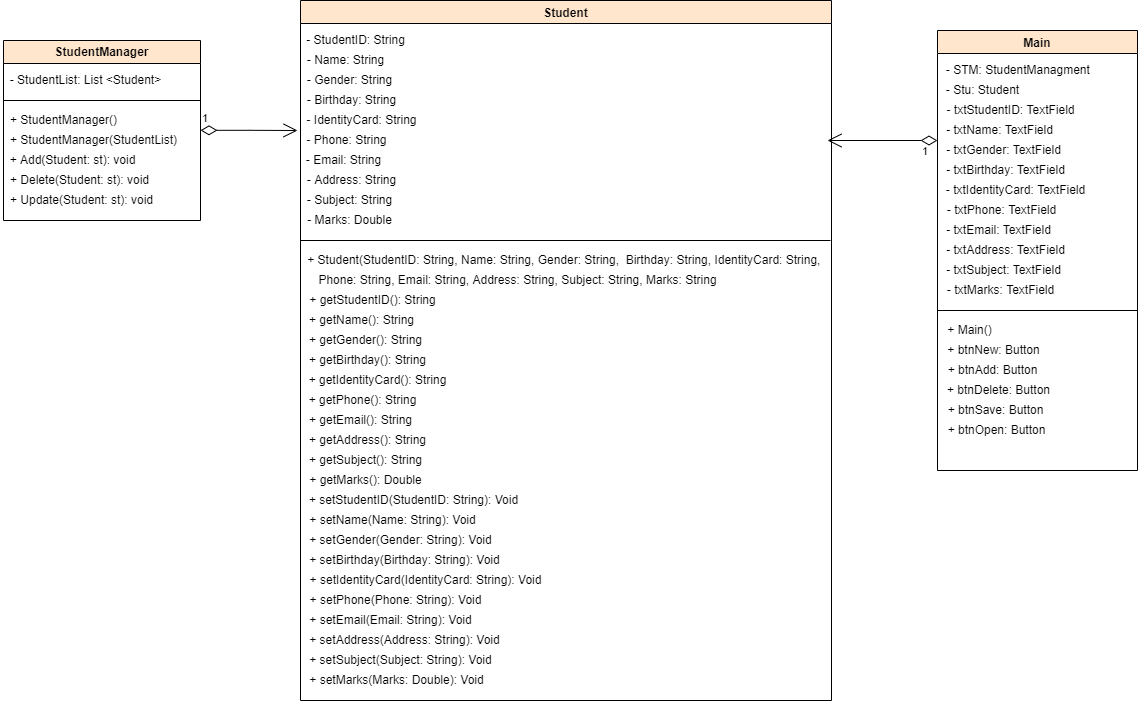

The diagram above was exported from draw.io. Its source (the exported page's mxGraphModel, read from the mxfile embedded in the PNG):
<mxGraphModel dx="2048" dy="644" grid="1" gridSize="10" guides="1" tooltips="1" connect="1" arrows="1" fold="1" page="1" pageScale="1" pageWidth="827" pageHeight="1169" math="0" shadow="0">
  <root>
    <mxCell id="0" />
    <mxCell id="1" parent="0" />
    <mxCell id="ILT099epoW4bwj_imia0-1" value="Student" style="swimlane;fillColor=#ffe6cc;strokeColor=#000000;" vertex="1" parent="1">
      <mxGeometry x="-340" y="170" width="531" height="700" as="geometry" />
    </mxCell>
    <mxCell id="ILT099epoW4bwj_imia0-2" value="- StudentID: String" style="text;html=1;align=center;verticalAlign=middle;resizable=0;points=[];autosize=1;strokeColor=none;fillColor=none;" vertex="1" parent="ILT099epoW4bwj_imia0-1">
      <mxGeometry y="30" width="110" height="20" as="geometry" />
    </mxCell>
    <mxCell id="ILT099epoW4bwj_imia0-11" value="- Name: String" style="text;html=1;align=center;verticalAlign=middle;resizable=0;points=[];autosize=1;strokeColor=none;fillColor=none;" vertex="1" parent="ILT099epoW4bwj_imia0-1">
      <mxGeometry y="50" width="90" height="20" as="geometry" />
    </mxCell>
    <mxCell id="ILT099epoW4bwj_imia0-12" value="- Gender: String" style="text;html=1;align=center;verticalAlign=middle;resizable=0;points=[];autosize=1;strokeColor=none;fillColor=none;" vertex="1" parent="ILT099epoW4bwj_imia0-1">
      <mxGeometry x="-1" y="70" width="100" height="20" as="geometry" />
    </mxCell>
    <mxCell id="ILT099epoW4bwj_imia0-13" value="- Birthday: String" style="text;html=1;align=center;verticalAlign=middle;resizable=0;points=[];autosize=1;strokeColor=none;fillColor=none;" vertex="1" parent="ILT099epoW4bwj_imia0-1">
      <mxGeometry x="-4" y="90" width="110" height="20" as="geometry" />
    </mxCell>
    <mxCell id="ILT099epoW4bwj_imia0-14" value="- IdentityCard: String" style="text;html=1;align=center;verticalAlign=middle;resizable=0;points=[];autosize=1;strokeColor=none;fillColor=none;" vertex="1" parent="ILT099epoW4bwj_imia0-1">
      <mxGeometry x="-4" y="110" width="130" height="20" as="geometry" />
    </mxCell>
    <mxCell id="ILT099epoW4bwj_imia0-15" value="- Phone: String" style="text;html=1;align=center;verticalAlign=middle;resizable=0;points=[];autosize=1;strokeColor=none;fillColor=none;" vertex="1" parent="ILT099epoW4bwj_imia0-1">
      <mxGeometry x="-4" y="130" width="100" height="20" as="geometry" />
    </mxCell>
    <mxCell id="ILT099epoW4bwj_imia0-16" value="- Email: String" style="text;html=1;align=center;verticalAlign=middle;resizable=0;points=[];autosize=1;strokeColor=none;fillColor=none;" vertex="1" parent="ILT099epoW4bwj_imia0-1">
      <mxGeometry x="-2" y="150" width="90" height="20" as="geometry" />
    </mxCell>
    <mxCell id="ILT099epoW4bwj_imia0-17" value="- Address: String" style="text;html=1;align=center;verticalAlign=middle;resizable=0;points=[];autosize=1;strokeColor=none;fillColor=none;" vertex="1" parent="ILT099epoW4bwj_imia0-1">
      <mxGeometry x="1" y="170" width="100" height="20" as="geometry" />
    </mxCell>
    <mxCell id="ILT099epoW4bwj_imia0-18" value="- Subject: String" style="text;html=1;align=center;verticalAlign=middle;resizable=0;points=[];autosize=1;strokeColor=none;fillColor=none;" vertex="1" parent="ILT099epoW4bwj_imia0-1">
      <mxGeometry x="-1" y="190" width="100" height="20" as="geometry" />
    </mxCell>
    <mxCell id="ILT099epoW4bwj_imia0-19" value="- Marks: Double" style="text;html=1;align=center;verticalAlign=middle;resizable=0;points=[];autosize=1;strokeColor=none;fillColor=none;" vertex="1" parent="ILT099epoW4bwj_imia0-1">
      <mxGeometry x="-1" y="210" width="100" height="20" as="geometry" />
    </mxCell>
    <mxCell id="ILT099epoW4bwj_imia0-20" value="" style="endArrow=none;html=1;rounded=0;" edge="1" parent="ILT099epoW4bwj_imia0-1">
      <mxGeometry width="50" height="50" relative="1" as="geometry">
        <mxPoint y="240" as="sourcePoint" />
        <mxPoint x="530" y="240" as="targetPoint" />
      </mxGeometry>
    </mxCell>
    <mxCell id="ILT099epoW4bwj_imia0-22" value="+ Student(StudentID: String, Name: String, Gender: String,&amp;nbsp; Birthday: String, IdentityCard: String,&amp;nbsp;&lt;br&gt;" style="text;html=1;align=center;verticalAlign=middle;resizable=0;points=[];autosize=1;strokeColor=none;fillColor=none;" vertex="1" parent="ILT099epoW4bwj_imia0-1">
      <mxGeometry y="250" width="530" height="20" as="geometry" />
    </mxCell>
    <mxCell id="ILT099epoW4bwj_imia0-23" value="Phone: String, Email: String, Address: String, Subject: String, Marks: String" style="text;html=1;align=center;verticalAlign=middle;resizable=0;points=[];autosize=1;strokeColor=none;fillColor=none;" vertex="1" parent="ILT099epoW4bwj_imia0-1">
      <mxGeometry x="12" y="270" width="410" height="20" as="geometry" />
    </mxCell>
    <mxCell id="ILT099epoW4bwj_imia0-24" value="+ getStudentID(): String" style="text;html=1;align=center;verticalAlign=middle;resizable=0;points=[];autosize=1;strokeColor=none;fillColor=none;" vertex="1" parent="ILT099epoW4bwj_imia0-1">
      <mxGeometry x="2" y="290" width="140" height="20" as="geometry" />
    </mxCell>
    <mxCell id="ILT099epoW4bwj_imia0-25" value="+ getName(): String" style="text;html=1;align=center;verticalAlign=middle;resizable=0;points=[];autosize=1;strokeColor=none;fillColor=none;" vertex="1" parent="ILT099epoW4bwj_imia0-1">
      <mxGeometry x="1" y="310" width="120" height="20" as="geometry" />
    </mxCell>
    <mxCell id="ILT099epoW4bwj_imia0-26" value="+ getGender(): String" style="text;html=1;align=center;verticalAlign=middle;resizable=0;points=[];autosize=1;strokeColor=none;fillColor=none;" vertex="1" parent="ILT099epoW4bwj_imia0-1">
      <mxGeometry y="330" width="130" height="20" as="geometry" />
    </mxCell>
    <mxCell id="ILT099epoW4bwj_imia0-27" value="+ getBirthday(): String" style="text;html=1;align=center;verticalAlign=middle;resizable=0;points=[];autosize=1;strokeColor=none;fillColor=none;" vertex="1" parent="ILT099epoW4bwj_imia0-1">
      <mxGeometry x="2" y="350" width="130" height="20" as="geometry" />
    </mxCell>
    <mxCell id="ILT099epoW4bwj_imia0-28" value="+ getIdentityCard(): String" style="text;html=1;align=center;verticalAlign=middle;resizable=0;points=[];autosize=1;strokeColor=none;fillColor=none;" vertex="1" parent="ILT099epoW4bwj_imia0-1">
      <mxGeometry x="2" y="370" width="150" height="20" as="geometry" />
    </mxCell>
    <mxCell id="ILT099epoW4bwj_imia0-29" value="+ getPhone(): String" style="text;html=1;align=center;verticalAlign=middle;resizable=0;points=[];autosize=1;strokeColor=none;fillColor=none;" vertex="1" parent="ILT099epoW4bwj_imia0-1">
      <mxGeometry x="2" y="390" width="120" height="20" as="geometry" />
    </mxCell>
    <mxCell id="ILT099epoW4bwj_imia0-30" value="+ getEmail(): String" style="text;html=1;align=center;verticalAlign=middle;resizable=0;points=[];autosize=1;strokeColor=none;fillColor=none;" vertex="1" parent="ILT099epoW4bwj_imia0-1">
      <mxGeometry y="410" width="120" height="20" as="geometry" />
    </mxCell>
    <mxCell id="ILT099epoW4bwj_imia0-31" value="+ getAddress(): String" style="text;html=1;align=center;verticalAlign=middle;resizable=0;points=[];autosize=1;strokeColor=none;fillColor=none;" vertex="1" parent="ILT099epoW4bwj_imia0-1">
      <mxGeometry x="2" y="430" width="130" height="20" as="geometry" />
    </mxCell>
    <mxCell id="ILT099epoW4bwj_imia0-32" value="+ getSubject(): String" style="text;html=1;align=center;verticalAlign=middle;resizable=0;points=[];autosize=1;strokeColor=none;fillColor=none;" vertex="1" parent="ILT099epoW4bwj_imia0-1">
      <mxGeometry y="450" width="130" height="20" as="geometry" />
    </mxCell>
    <mxCell id="ILT099epoW4bwj_imia0-33" value="+ getMarks(): Double" style="text;html=1;align=center;verticalAlign=middle;resizable=0;points=[];autosize=1;strokeColor=none;fillColor=none;" vertex="1" parent="ILT099epoW4bwj_imia0-1">
      <mxGeometry y="470" width="130" height="20" as="geometry" />
    </mxCell>
    <mxCell id="ILT099epoW4bwj_imia0-35" value="+ setStudentID(StudentID: String): Void" style="text;html=1;align=center;verticalAlign=middle;resizable=0;points=[];autosize=1;strokeColor=none;fillColor=none;" vertex="1" parent="ILT099epoW4bwj_imia0-1">
      <mxGeometry x="3" y="490" width="220" height="20" as="geometry" />
    </mxCell>
    <mxCell id="ILT099epoW4bwj_imia0-36" value="+ setName(Name: String): Void" style="text;html=1;align=center;verticalAlign=middle;resizable=0;points=[];autosize=1;strokeColor=none;fillColor=none;" vertex="1" parent="ILT099epoW4bwj_imia0-1">
      <mxGeometry x="2" y="510" width="180" height="20" as="geometry" />
    </mxCell>
    <mxCell id="ILT099epoW4bwj_imia0-37" value="+ setGender(Gender: String): Void" style="text;html=1;align=center;verticalAlign=middle;resizable=0;points=[];autosize=1;strokeColor=none;fillColor=none;" vertex="1" parent="ILT099epoW4bwj_imia0-1">
      <mxGeometry y="530" width="200" height="20" as="geometry" />
    </mxCell>
    <mxCell id="ILT099epoW4bwj_imia0-38" value="+ setBirthday(Birthday: String): Void" style="text;html=1;align=center;verticalAlign=middle;resizable=0;points=[];autosize=1;strokeColor=none;fillColor=none;" vertex="1" parent="ILT099epoW4bwj_imia0-1">
      <mxGeometry x="-1" y="550" width="210" height="20" as="geometry" />
    </mxCell>
    <mxCell id="ILT099epoW4bwj_imia0-39" value="+ setIdentityCard(IdentityCard: String): Void" style="text;html=1;align=center;verticalAlign=middle;resizable=0;points=[];autosize=1;strokeColor=none;fillColor=none;" vertex="1" parent="ILT099epoW4bwj_imia0-1">
      <mxGeometry y="570" width="250" height="20" as="geometry" />
    </mxCell>
    <mxCell id="ILT099epoW4bwj_imia0-40" value="+ setPhone(Phone: String): Void" style="text;html=1;align=center;verticalAlign=middle;resizable=0;points=[];autosize=1;strokeColor=none;fillColor=none;" vertex="1" parent="ILT099epoW4bwj_imia0-1">
      <mxGeometry y="590" width="190" height="20" as="geometry" />
    </mxCell>
    <mxCell id="ILT099epoW4bwj_imia0-41" value="+ setEmail(Email: String): Void" style="text;html=1;align=center;verticalAlign=middle;resizable=0;points=[];autosize=1;strokeColor=none;fillColor=none;" vertex="1" parent="ILT099epoW4bwj_imia0-1">
      <mxGeometry y="610" width="180" height="20" as="geometry" />
    </mxCell>
    <mxCell id="ILT099epoW4bwj_imia0-42" value="+ setAddress(Address: String): Void" style="text;html=1;align=center;verticalAlign=middle;resizable=0;points=[];autosize=1;strokeColor=none;fillColor=none;" vertex="1" parent="ILT099epoW4bwj_imia0-1">
      <mxGeometry x="-1" y="630" width="210" height="20" as="geometry" />
    </mxCell>
    <mxCell id="ILT099epoW4bwj_imia0-43" value="+ setSubject(Subject: String): Void" style="text;html=1;align=center;verticalAlign=middle;resizable=0;points=[];autosize=1;strokeColor=none;fillColor=none;" vertex="1" parent="ILT099epoW4bwj_imia0-1">
      <mxGeometry y="650" width="200" height="20" as="geometry" />
    </mxCell>
    <mxCell id="ILT099epoW4bwj_imia0-44" value="+ setMarks(Marks: Double): Void" style="text;html=1;align=center;verticalAlign=middle;resizable=0;points=[];autosize=1;strokeColor=none;fillColor=none;" vertex="1" parent="ILT099epoW4bwj_imia0-1">
      <mxGeometry x="1" y="670" width="190" height="20" as="geometry" />
    </mxCell>
    <mxCell id="ILT099epoW4bwj_imia0-51" value="Main" style="swimlane;fillColor=#ffe6cc;strokeColor=#000000;" vertex="1" parent="1">
      <mxGeometry x="297" y="200" width="200" height="440" as="geometry" />
    </mxCell>
    <mxCell id="ILT099epoW4bwj_imia0-53" value="- txtStudentID: TextField" style="text;html=1;align=center;verticalAlign=middle;resizable=0;points=[];autosize=1;strokeColor=none;fillColor=none;" vertex="1" parent="ILT099epoW4bwj_imia0-51">
      <mxGeometry x="3" y="70" width="140" height="20" as="geometry" />
    </mxCell>
    <mxCell id="ILT099epoW4bwj_imia0-54" value="- txtName: TextField" style="text;html=1;align=center;verticalAlign=middle;resizable=0;points=[];autosize=1;strokeColor=none;fillColor=none;" vertex="1" parent="ILT099epoW4bwj_imia0-51">
      <mxGeometry x="2" y="90" width="120" height="20" as="geometry" />
    </mxCell>
    <mxCell id="ILT099epoW4bwj_imia0-56" value="- txtGender: TextField" style="text;html=1;align=center;verticalAlign=middle;resizable=0;points=[];autosize=1;strokeColor=none;fillColor=none;" vertex="1" parent="ILT099epoW4bwj_imia0-51">
      <mxGeometry x="1" y="110" width="130" height="20" as="geometry" />
    </mxCell>
    <mxCell id="ILT099epoW4bwj_imia0-57" value="- txtBirthday: TextField" style="text;html=1;align=center;verticalAlign=middle;resizable=0;points=[];autosize=1;strokeColor=none;fillColor=none;" vertex="1" parent="ILT099epoW4bwj_imia0-51">
      <mxGeometry x="3" y="130" width="130" height="20" as="geometry" />
    </mxCell>
    <mxCell id="ILT099epoW4bwj_imia0-58" value="- txtIdentityCard: TextField" style="text;html=1;align=center;verticalAlign=middle;resizable=0;points=[];autosize=1;strokeColor=none;fillColor=none;" vertex="1" parent="ILT099epoW4bwj_imia0-51">
      <mxGeometry x="3" y="150" width="150" height="20" as="geometry" />
    </mxCell>
    <mxCell id="ILT099epoW4bwj_imia0-59" value="- txtPhone: TextField" style="text;html=1;align=center;verticalAlign=middle;resizable=0;points=[];autosize=1;strokeColor=none;fillColor=none;" vertex="1" parent="ILT099epoW4bwj_imia0-51">
      <mxGeometry x="4" y="170" width="120" height="20" as="geometry" />
    </mxCell>
    <mxCell id="ILT099epoW4bwj_imia0-60" value="- txtEmail: TextField" style="text;html=1;align=center;verticalAlign=middle;resizable=0;points=[];autosize=1;strokeColor=none;fillColor=none;" vertex="1" parent="ILT099epoW4bwj_imia0-51">
      <mxGeometry x="1" y="190" width="120" height="20" as="geometry" />
    </mxCell>
    <mxCell id="ILT099epoW4bwj_imia0-61" value="- txtAddress: TextField" style="text;html=1;align=center;verticalAlign=middle;resizable=0;points=[];autosize=1;strokeColor=none;fillColor=none;" vertex="1" parent="ILT099epoW4bwj_imia0-51">
      <mxGeometry x="3" y="210" width="130" height="20" as="geometry" />
    </mxCell>
    <mxCell id="ILT099epoW4bwj_imia0-62" value="- txtSubject: TextField" style="text;html=1;align=center;verticalAlign=middle;resizable=0;points=[];autosize=1;strokeColor=none;fillColor=none;" vertex="1" parent="ILT099epoW4bwj_imia0-51">
      <mxGeometry x="1" y="230" width="130" height="20" as="geometry" />
    </mxCell>
    <mxCell id="ILT099epoW4bwj_imia0-63" value="- txtMarks: TextField" style="text;html=1;align=center;verticalAlign=middle;resizable=0;points=[];autosize=1;strokeColor=none;fillColor=none;" vertex="1" parent="ILT099epoW4bwj_imia0-51">
      <mxGeometry x="3" y="250" width="120" height="20" as="geometry" />
    </mxCell>
    <mxCell id="ILT099epoW4bwj_imia0-64" value="- STM: StudentManagment&amp;nbsp;" style="text;html=1;align=center;verticalAlign=middle;resizable=0;points=[];autosize=1;strokeColor=none;fillColor=none;" vertex="1" parent="ILT099epoW4bwj_imia0-51">
      <mxGeometry x="2" y="30" width="160" height="20" as="geometry" />
    </mxCell>
    <mxCell id="ILT099epoW4bwj_imia0-65" value="- Stu: Student" style="text;html=1;align=center;verticalAlign=middle;resizable=0;points=[];autosize=1;strokeColor=none;fillColor=none;" vertex="1" parent="ILT099epoW4bwj_imia0-51">
      <mxGeometry y="50" width="90" height="20" as="geometry" />
    </mxCell>
    <mxCell id="ILT099epoW4bwj_imia0-66" value="" style="endArrow=none;html=1;rounded=0;" edge="1" parent="ILT099epoW4bwj_imia0-51">
      <mxGeometry width="50" height="50" relative="1" as="geometry">
        <mxPoint y="280" as="sourcePoint" />
        <mxPoint x="200" y="280" as="targetPoint" />
      </mxGeometry>
    </mxCell>
    <mxCell id="ILT099epoW4bwj_imia0-68" value="+ btnNew: Button" style="text;html=1;align=center;verticalAlign=middle;resizable=0;points=[];autosize=1;strokeColor=none;fillColor=none;" vertex="1" parent="ILT099epoW4bwj_imia0-51">
      <mxGeometry x="1" y="310" width="110" height="20" as="geometry" />
    </mxCell>
    <mxCell id="ILT099epoW4bwj_imia0-67" value="+ Main()" style="text;html=1;align=center;verticalAlign=middle;resizable=0;points=[];autosize=1;strokeColor=none;fillColor=none;" vertex="1" parent="ILT099epoW4bwj_imia0-51">
      <mxGeometry x="2" y="290" width="60" height="20" as="geometry" />
    </mxCell>
    <mxCell id="ILT099epoW4bwj_imia0-69" value="+ btnAdd: Button" style="text;html=1;align=center;verticalAlign=middle;resizable=0;points=[];autosize=1;strokeColor=none;fillColor=none;" vertex="1" parent="ILT099epoW4bwj_imia0-51">
      <mxGeometry y="330" width="110" height="20" as="geometry" />
    </mxCell>
    <mxCell id="ILT099epoW4bwj_imia0-70" value="+ btnDelete: Button" style="text;html=1;align=center;verticalAlign=middle;resizable=0;points=[];autosize=1;strokeColor=none;fillColor=none;" vertex="1" parent="ILT099epoW4bwj_imia0-51">
      <mxGeometry x="1" y="350" width="120" height="20" as="geometry" />
    </mxCell>
    <mxCell id="ILT099epoW4bwj_imia0-71" value="+ btnSave: Button" style="text;html=1;align=center;verticalAlign=middle;resizable=0;points=[];autosize=1;strokeColor=none;fillColor=none;" vertex="1" parent="ILT099epoW4bwj_imia0-51">
      <mxGeometry x="3" y="370" width="110" height="20" as="geometry" />
    </mxCell>
    <mxCell id="ILT099epoW4bwj_imia0-72" value="+ btnOpen: Button" style="text;html=1;align=center;verticalAlign=middle;resizable=0;points=[];autosize=1;strokeColor=none;fillColor=none;" vertex="1" parent="ILT099epoW4bwj_imia0-51">
      <mxGeometry x="4" y="390" width="110" height="20" as="geometry" />
    </mxCell>
    <mxCell id="ILT099epoW4bwj_imia0-94" value="1" style="endArrow=open;html=1;endSize=12;startArrow=diamondThin;startSize=14;startFill=0;edgeStyle=orthogonalEdgeStyle;align=left;verticalAlign=bottom;rounded=0;" edge="1" parent="1">
      <mxGeometry x="-1" y="3" relative="1" as="geometry">
        <mxPoint x="-440" y="299.83" as="sourcePoint" />
        <mxPoint x="-343" y="300" as="targetPoint" />
        <Array as="points">
          <mxPoint x="-391" y="300" />
          <mxPoint x="-343" y="300" />
        </Array>
      </mxGeometry>
    </mxCell>
    <mxCell id="ILT099epoW4bwj_imia0-95" value="1" style="endArrow=open;html=1;endSize=12;startArrow=diamondThin;startSize=14;startFill=0;edgeStyle=orthogonalEdgeStyle;align=left;verticalAlign=bottom;rounded=0;exitX=0;exitY=0.25;exitDx=0;exitDy=0;" edge="1" parent="1" source="ILT099epoW4bwj_imia0-51">
      <mxGeometry x="-0.6909" y="20" relative="1" as="geometry">
        <mxPoint x="287" y="280" as="sourcePoint" />
        <mxPoint x="187" y="310" as="targetPoint" />
        <Array as="points" />
        <mxPoint as="offset" />
      </mxGeometry>
    </mxCell>
    <mxCell id="ILT099epoW4bwj_imia0-45" value="StudentManager" style="swimlane;swimlaneFillColor=none;rounded=0;shadow=0;glass=0;sketch=0;treeMoving=0;labelBackgroundColor=none;swimlaneHead=1;swimlaneBody=1;horizontal=1;labelBorderColor=none;fillColor=#ffe6cc;strokeColor=default;portConstraintRotation=0;allowArrows=1;connectable=1;container=0;autosize=0;fixDash=0;dropTarget=1;expand=1;backgroundOutline=0;metaEdit=0;movableLabel=0;cloneable=1;rotatable=1;resizeHeight=1;resizeWidth=0;comic=0;snapToPoint=0;fontColor=default;whiteSpace=wrap;" vertex="1" parent="1">
      <mxGeometry x="-637" y="210" width="197" height="180" as="geometry" />
    </mxCell>
    <mxCell id="ILT099epoW4bwj_imia0-46" value="- StudentList: List &amp;lt;Student&amp;gt;" style="text;html=1;align=center;verticalAlign=middle;resizable=0;points=[];autosize=1;strokeColor=none;fillColor=none;labelBackgroundColor=none;fontColor=default;" vertex="1" parent="ILT099epoW4bwj_imia0-45">
      <mxGeometry x="-3" y="30" width="170" height="20" as="geometry" />
    </mxCell>
    <mxCell id="ILT099epoW4bwj_imia0-80" value="" style="endArrow=none;html=1;rounded=0;" edge="1" parent="ILT099epoW4bwj_imia0-45">
      <mxGeometry width="50" height="50" relative="1" as="geometry">
        <mxPoint y="60" as="sourcePoint" />
        <mxPoint x="197" y="60" as="targetPoint" />
      </mxGeometry>
    </mxCell>
    <mxCell id="ILT099epoW4bwj_imia0-81" value="+ StudentManager()" style="text;html=1;align=center;verticalAlign=middle;resizable=0;points=[];autosize=1;strokeColor=none;fillColor=none;" vertex="1" parent="ILT099epoW4bwj_imia0-45">
      <mxGeometry y="70" width="120" height="20" as="geometry" />
    </mxCell>
    <mxCell id="ILT099epoW4bwj_imia0-82" value="+ StudentManager(StudentList)" style="text;html=1;align=center;verticalAlign=middle;resizable=0;points=[];autosize=1;strokeColor=none;fillColor=none;" vertex="1" parent="ILT099epoW4bwj_imia0-45">
      <mxGeometry y="90" width="180" height="20" as="geometry" />
    </mxCell>
    <mxCell id="ILT099epoW4bwj_imia0-83" value="+ Add(Student: st): void" style="text;html=1;align=center;verticalAlign=middle;resizable=0;points=[];autosize=1;strokeColor=none;fillColor=none;" vertex="1" parent="ILT099epoW4bwj_imia0-45">
      <mxGeometry x="-1" y="110" width="140" height="20" as="geometry" />
    </mxCell>
    <mxCell id="ILT099epoW4bwj_imia0-84" value="+ Delete(Student: st): void" style="text;html=1;align=center;verticalAlign=middle;resizable=0;points=[];autosize=1;strokeColor=none;fillColor=none;" vertex="1" parent="ILT099epoW4bwj_imia0-45">
      <mxGeometry x="1" y="130" width="150" height="20" as="geometry" />
    </mxCell>
    <mxCell id="ILT099epoW4bwj_imia0-85" value="+ Update(Student: st): void" style="text;html=1;align=center;verticalAlign=middle;resizable=0;points=[];autosize=1;strokeColor=none;fillColor=none;" vertex="1" parent="ILT099epoW4bwj_imia0-45">
      <mxGeometry x="-2" y="150" width="160" height="20" as="geometry" />
    </mxCell>
  </root>
</mxGraphModel>